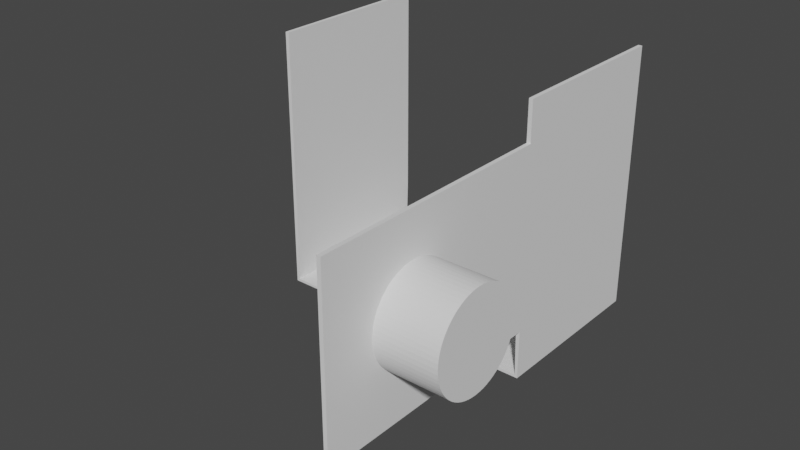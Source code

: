 # Source: j-cup-inlay.blend  (saved by Blender 4.3.34; exported with 4.5.12 LTS)
import bpy
from mathutils import Matrix  # noqa: F401  (used for matrix-valued properties, if any)

bpy.ops.wm.read_factory_settings(use_empty=True)
scene = bpy.context.scene
scene.name = 'Scene'

# ---- world
world_world = bpy.data.worlds.new('World'); scene.world = world_world
world_world.use_nodes = True; world_world.node_tree.nodes.clear()
_N = world_world.node_tree.nodes; _L = world_world.node_tree.links
n0 = _N.new('ShaderNodeOutputWorld'); n0.name = 'World Output'; n0.location = (300, 300)
n1 = _N.new('ShaderNodeBackground'); n1.name = 'Background'; n1.location = (10, 300)
n1.inputs[0].default_value = (0.05088, 0.05088, 0.05088, 1.0)
_L.new(n1.outputs[0], n0.inputs[0])
n0.is_active_output = True
world_world.color = (0.05088, 0.05088, 0.05088)
world_world.use_sun_shadow = False
world_world.sun_shadow_jitter_overblur = 0.0

# ---- meshes
me_cube_007 = bpy.data.meshes.new('Cube.007')
me_cube_007.from_pydata([(0.1, 0.0, 0.0), (0.1, 0.0, 1.4), (0.1, 5.0, 0.0), (0.1, 5.0, 1.4), (7.95, 0.0, 0.0), (7.95, 0.0, 1.4), (7.95, 5.0, 0.0), (7.95, 5.0, 1.4), (0.1, 0.0, 6.5), (0.1, 5.0, 6.5), (7.95, 5.0, 6.5), (7.95, 0.0, 6.5), (0.1, 0.0, 7.6), (0.1, 5.0, 7.6), (7.95, 5.0, 7.6), (7.95, 0.0, 7.6), (7.95, -7.0, 1.4), (7.95, -7.0, 6.5)], [], [(0, 1, 3, 2), (6, 7, 5, 4), (2, 6, 4, 0), (11, 10, 14, 15), (5, 7, 10, 11), (3, 1, 8, 9), (9, 8, 12, 13), (5, 11, 17, 16)])
me_cube_007.attributes.new('crease_vert', 'FLOAT', 'POINT').data.foreach_set('value', [0.0, 0.0, 0.0, 0.0, 0.0, 0.0, 0.0, 0.0, 0.0, 0.0, 0.0, 0.0, 0.0, 0.0, 0.0, 0.0, 0.0, 1.0])
_uv = me_cube_007.uv_layers.new(name='UVMap')
_uv.uv.foreach_set('vector', [0.375, 0.0, 0.625, 0.0, 0.625, 0.25, 0.375, 0.25, 0.375, 0.5, 0.625, 0.5, 0.625, 0.75, 0.375, 0.75, 0.125, 0.5, 0.375, 0.5, 0.375, 0.75, 0.125, 0.75, 0.625, 0.75, 0.625, 0.5, 0.625, 0.5, 0.625, 0.75, 0.625, 0.75, 0.625, 0.5, 0.625, 0.5, 0.625, 0.75, 0.625, 0.25, 0.625, 0.0, 0.625, 0.0, 0.625, 0.25, 0.625, 0.25, 0.625, 0.0, 0.625, 0.0, 0.625, 0.25, 0.625, 0.75, 0.625, 0.75, 0.625, 0.75, 0.625, 0.75])
me_cube_007.update()
me_cylinder_004 = bpy.data.meshes.new('Cylinder.004')
me_cylinder_004.from_pydata([(7.7, 1.325, 4.098e-08), (9.9, 1.325, -7.486e-08), (7.7, 1.319, -0.1299), (9.9, 1.319, -0.1299), (7.7, 1.3, -0.2585), (9.9, 1.3, -0.2585), (7.7, 1.268, -0.3846), (9.9, 1.268, -0.3846), (7.7, 1.224, -0.5071), (9.9, 1.224, -0.5071), (7.7, 1.169, -0.6246), (9.9, 1.169, -0.6246), (7.7, 1.102, -0.7361), (9.9, 1.102, -0.7361), (7.7, 1.024, -0.8406), (9.9, 1.024, -0.8406), (7.7, 0.9369, -0.9369), (9.9, 0.9369, -0.9369), (7.7, 0.8406, -1.024), (9.9, 0.8406, -1.024), (7.7, 0.7361, -1.102), (9.9, 0.7361, -1.102), (7.7, 0.6246, -1.169), (9.9, 0.6246, -1.169), (7.7, 0.5071, -1.224), (9.9, 0.5071, -1.224), (7.7, 0.3846, -1.268), (9.9, 0.3846, -1.268), (7.7, 0.2585, -1.3), (9.9, 0.2585, -1.3), (7.7, 0.1299, -1.319), (9.9, 0.1299, -1.319), (7.7, 0.0, -1.325), (9.9, 0.0, -1.325), (7.7, -0.1299, -1.319), (9.9, -0.1299, -1.319), (7.7, -0.2585, -1.3), (9.9, -0.2585, -1.3), (7.7, -0.3846, -1.268), (9.9, -0.3846, -1.268), (7.7, -0.5071, -1.224), (9.9, -0.5071, -1.224), (7.7, -0.6246, -1.169), (9.9, -0.6246, -1.169), (7.7, -0.7361, -1.102), (9.9, -0.7361, -1.102), (7.7, -0.8406, -1.024), (9.9, -0.8406, -1.024), (7.7, -0.9369, -0.9369), (9.9, -0.9369, -0.9369), (7.7, -1.024, -0.8406), (9.9, -1.024, -0.8406), (7.7, -1.102, -0.7361), (9.9, -1.102, -0.7361), (7.7, -1.169, -0.6246), (9.9, -1.169, -0.6246), (7.7, -1.224, -0.5071), (9.9, -1.224, -0.5071), (7.7, -1.268, -0.3846), (9.9, -1.268, -0.3846), (7.7, -1.3, -0.2585), (9.9, -1.3, -0.2585), (7.7, -1.319, -0.1299), (9.9, -1.319, -0.1299), (7.7, -1.325, 4.098e-08), (9.9, -1.325, -7.486e-08), (7.7, -1.319, 0.1299), (9.9, -1.319, 0.1299), (7.7, -1.3, 0.2585), (9.9, -1.3, 0.2585), (7.7, -1.268, 0.3846), (9.9, -1.268, 0.3846), (7.7, -1.224, 0.5071), (9.9, -1.224, 0.5071), (7.7, -1.169, 0.6246), (9.9, -1.169, 0.6246), (7.7, -1.102, 0.7361), (9.9, -1.102, 0.7361), (7.7, -1.024, 0.8406), (9.9, -1.024, 0.8406), (7.7, -0.9369, 0.9369), (9.9, -0.9369, 0.9369), (7.7, -0.8406, 1.024), (9.9, -0.8406, 1.024), (7.7, -0.7361, 1.102), (9.9, -0.7361, 1.102), (7.7, -0.6246, 1.169), (9.9, -0.6246, 1.169), (7.7, -0.5071, 1.224), (9.9, -0.5071, 1.224), (7.7, -0.3846, 1.268), (9.9, -0.3846, 1.268), (7.7, -0.2585, 1.3), (9.9, -0.2585, 1.3), (7.7, -0.1299, 1.319), (9.9, -0.1299, 1.319), (7.7, 0.0, 1.325), (9.9, 0.0, 1.325), (7.7, 0.1299, 1.319), (9.9, 0.1299, 1.319), (7.7, 0.2585, 1.3), (9.9, 0.2585, 1.3), (7.7, 0.3846, 1.268), (9.9, 0.3846, 1.268), (7.7, 0.5071, 1.224), (9.9, 0.5071, 1.224), (7.7, 0.6246, 1.169), (9.9, 0.6246, 1.169), (7.7, 0.7361, 1.102), (9.9, 0.7361, 1.102), (7.7, 0.8406, 1.024), (9.9, 0.8406, 1.024), (7.7, 0.9369, 0.9369), (9.9, 0.9369, 0.9369), (7.7, 1.024, 0.8406), (9.9, 1.024, 0.8406), (7.7, 1.102, 0.7361), (9.9, 1.102, 0.7361), (7.7, 1.169, 0.6246), (9.9, 1.169, 0.6246), (7.7, 1.224, 0.5071), (9.9, 1.224, 0.5071), (7.7, 1.268, 0.3846), (9.9, 1.268, 0.3846), (7.7, 1.3, 0.2585), (9.9, 1.3, 0.2585), (7.7, 1.319, 0.1299), (9.9, 1.319, 0.1299)], [], [(0, 1, 3, 2), (2, 3, 5, 4), (4, 5, 7, 6), (6, 7, 9, 8), (8, 9, 11, 10), (10, 11, 13, 12), (12, 13, 15, 14), (14, 15, 17, 16), (16, 17, 19, 18), (18, 19, 21, 20), (20, 21, 23, 22), (22, 23, 25, 24), (24, 25, 27, 26), (26, 27, 29, 28), (28, 29, 31, 30), (30, 31, 33, 32), (32, 33, 35, 34), (34, 35, 37, 36), (36, 37, 39, 38), (38, 39, 41, 40), (40, 41, 43, 42), (42, 43, 45, 44), (44, 45, 47, 46), (46, 47, 49, 48), (48, 49, 51, 50), (50, 51, 53, 52), (52, 53, 55, 54), (54, 55, 57, 56), (56, 57, 59, 58), (58, 59, 61, 60), (60, 61, 63, 62), (62, 63, 65, 64), (64, 65, 67, 66), (66, 67, 69, 68), (68, 69, 71, 70), (70, 71, 73, 72), (72, 73, 75, 74), (74, 75, 77, 76), (76, 77, 79, 78), (78, 79, 81, 80), (80, 81, 83, 82), (82, 83, 85, 84), (84, 85, 87, 86), (86, 87, 89, 88), (88, 89, 91, 90), (90, 91, 93, 92), (92, 93, 95, 94), (94, 95, 97, 96), (96, 97, 99, 98), (98, 99, 101, 100), (100, 101, 103, 102), (102, 103, 105, 104), (104, 105, 107, 106), (106, 107, 109, 108), (108, 109, 111, 110), (110, 111, 113, 112), (112, 113, 115, 114), (114, 115, 117, 116), (116, 117, 119, 118), (118, 119, 121, 120), (120, 121, 123, 122), (122, 123, 125, 124), (3, 1, 127, 125, 123, 121, 119, 117, 115, 113, 111, 109, 107, 105, 103, 101, 99, 97, 95, 93, 91, 89, 87, 85, 83, 81, 79, 77, 75, 73, 71, 69, 67, 65, 63, 61, 59, 57, 55, 53, 51, 49, 47, 45, 43, 41, 39, 37, 35, 33, 31, 29, 27, 25, 23, 21, 19, 17, 15, 13, 11, 9, 7, 5), (124, 125, 127, 126), (126, 127, 1, 0), (0, 2, 4, 6, 8, 10, 12, 14, 16, 18, 20, 22, 24, 26, 28, 30, 32, 34, 36, 38, 40, 42, 44, 46, 48, 50, 52, 54, 56, 58, 60, 62, 64, 66, 68, 70, 72, 74, 76, 78, 80, 82, 84, 86, 88, 90, 92, 94, 96, 98, 100, 102, 104, 106, 108, 110, 112, 114, 116, 118, 120, 122, 124, 126)])
_uv = me_cylinder_004.uv_layers.new(name='UVMap')
_uv.uv.foreach_set('vector', [1.0, 0.5, 1.0, 1.0, 0.9844, 1.0, 0.9844, 0.5, 0.9844, 0.5, 0.9844, 1.0, 0.9688, 1.0, 0.9688, 0.5, 0.9688, 0.5, 0.9688, 1.0, 0.9531, 1.0, 0.9531, 0.5, 0.9531, 0.5, 0.9531, 1.0, 0.9375, 1.0, 0.9375, 0.5, 0.9375, 0.5, 0.9375, 1.0, 0.9219, 1.0, 0.9219, 0.5, 0.9219, 0.5, 0.9219, 1.0, 0.9062, 1.0, 0.9062, 0.5, 0.9062, 0.5, 0.9062, 1.0, 0.8906, 1.0, 0.8906, 0.5, 0.8906, 0.5, 0.8906, 1.0, 0.875, 1.0, 0.875, 0.5, 0.875, 0.5, 0.875, 1.0, 0.8594, 1.0, 0.8594, 0.5, 0.8594, 0.5, 0.8594, 1.0, 0.8438, 1.0, 0.8438, 0.5, 0.8438, 0.5, 0.8438, 1.0, 0.8281, 1.0, 0.8281, 0.5, 0.8281, 0.5, 0.8281, 1.0, 0.8125, 1.0, 0.8125, 0.5, 0.8125, 0.5, 0.8125, 1.0, 0.7969, 1.0, 0.7969, 0.5, 0.7969, 0.5, 0.7969, 1.0, 0.7812, 1.0, 0.7812, 0.5, 0.7812, 0.5, 0.7812, 1.0, 0.7656, 1.0, 0.7656, 0.5, 0.7656, 0.5, 0.7656, 1.0, 0.75, 1.0, 0.75, 0.5, 0.75, 0.5, 0.75, 1.0, 0.7344, 1.0, 0.7344, 0.5, 0.7344, 0.5, 0.7344, 1.0, 0.7188, 1.0, 0.7188, 0.5, 0.7188, 0.5, 0.7188, 1.0, 0.7031, 1.0, 0.7031, 0.5, 0.7031, 0.5, 0.7031, 1.0, 0.6875, 1.0, 0.6875, 0.5, 0.6875, 0.5, 0.6875, 1.0, 0.6719, 1.0, 0.6719, 0.5, 0.6719, 0.5, 0.6719, 1.0, 0.6562, 1.0, 0.6562, 0.5, 0.6562, 0.5, 0.6562, 1.0, 0.6406, 1.0, 0.6406, 0.5, 0.6406, 0.5, 0.6406, 1.0, 0.625, 1.0, 0.625, 0.5, 0.625, 0.5, 0.625, 1.0, 0.6094, 1.0, 0.6094, 0.5, 0.6094, 0.5, 0.6094, 1.0, 0.5938, 1.0, 0.5938, 0.5, 0.5938, 0.5, 0.5938, 1.0, 0.5781, 1.0, 0.5781, 0.5, 0.5781, 0.5, 0.5781, 1.0, 0.5625, 1.0, 0.5625, 0.5, 0.5625, 0.5, 0.5625, 1.0, 0.5469, 1.0, 0.5469, 0.5, 0.5469, 0.5, 0.5469, 1.0, 0.5312, 1.0, 0.5312, 0.5, 0.5312, 0.5, 0.5312, 1.0, 0.5156, 1.0, 0.5156, 0.5, 0.5156, 0.5, 0.5156, 1.0, 0.5, 1.0, 0.5, 0.5, 0.5, 0.5, 0.5, 1.0, 0.4844, 1.0, 0.4844, 0.5, 0.4844, 0.5, 0.4844, 1.0, 0.4688, 1.0, 0.4688, 0.5, 0.4688, 0.5, 0.4688, 1.0, 0.4531, 1.0, 0.4531, 0.5, 0.4531, 0.5, 0.4531, 1.0, 0.4375, 1.0, 0.4375, 0.5, 0.4375, 0.5, 0.4375, 1.0, 0.4219, 1.0, 0.4219, 0.5, 0.4219, 0.5, 0.4219, 1.0, 0.4062, 1.0, 0.4062, 0.5, 0.4062, 0.5, 0.4062, 1.0, 0.3906, 1.0, 0.3906, 0.5, 0.3906, 0.5, 0.3906, 1.0, 0.375, 1.0, 0.375, 0.5, 0.375, 0.5, 0.375, 1.0, 0.3594, 1.0, 0.3594, 0.5, 0.3594, 0.5, 0.3594, 1.0, 0.3438, 1.0, 0.3438, 0.5, 0.3438, 0.5, 0.3438, 1.0, 0.3281, 1.0, 0.3281, 0.5, 0.3281, 0.5, 0.3281, 1.0, 0.3125, 1.0, 0.3125, 0.5, 0.3125, 0.5, 0.3125, 1.0, 0.2969, 1.0, 0.2969, 0.5, 0.2969, 0.5, 0.2969, 1.0, 0.2812, 1.0, 0.2812, 0.5, 0.2812, 0.5, 0.2812, 1.0, 0.2656, 1.0, 0.2656, 0.5, 0.2656, 0.5, 0.2656, 1.0, 0.25, 1.0, 0.25, 0.5, 0.25, 0.5, 0.25, 1.0, 0.2344, 1.0, 0.2344, 0.5, 0.2344, 0.5, 0.2344, 1.0, 0.2188, 1.0, 0.2188, 0.5, 0.2188, 0.5, 0.2188, 1.0, 0.2031, 1.0, 0.2031, 0.5, 0.2031, 0.5, 0.2031, 1.0, 0.1875, 1.0, 0.1875, 0.5, 0.1875, 0.5, 0.1875, 1.0, 0.1719, 1.0, 0.1719, 0.5, 0.1719, 0.5, 0.1719, 1.0, 0.1562, 1.0, 0.1562, 0.5, 0.1562, 0.5, 0.1562, 1.0, 0.1406, 1.0, 0.1406, 0.5, 0.1406, 0.5, 0.1406, 1.0, 0.125, 1.0, 0.125, 0.5, 0.125, 0.5, 0.125, 1.0, 0.1094, 1.0, 0.1094, 0.5, 0.1094, 0.5, 0.1094, 1.0, 0.09375, 1.0, 0.09375, 0.5, 0.09375, 0.5, 0.09375, 1.0, 0.07812, 1.0, 0.07812, 0.5, 0.07812, 0.5, 0.07812, 1.0, 0.0625, 1.0, 0.0625, 0.5, 0.0625, 0.5, 0.0625, 1.0, 0.04688, 1.0, 0.04688, 0.5, 0.04688, 0.5, 0.04688, 1.0, 0.03125, 1.0, 0.03125, 0.5, 0.2735, 0.4888, 0.25, 0.49, 0.2265, 0.4888, 0.2032, 0.4854, 0.1803, 0.4797, 0.1582, 0.4717, 0.1369, 0.4617, 0.1167, 0.4496, 0.09775, 0.4355, 0.08029, 0.4197, 0.06448, 0.4023, 0.05045, 0.3833, 0.03834, 0.3631, 0.02827, 0.3418, 0.02033, 0.3197, 0.01461, 0.2968, 0.01116, 0.2735, 0.01, 0.25, 0.01116, 0.2265, 0.01461, 0.2032, 0.02033, 0.1803, 0.02827, 0.1582, 0.03834, 0.1369, 0.05045, 0.1167, 0.06448, 0.09775, 0.08029, 0.08029, 0.09775, 0.06448, 0.1167, 0.05045, 0.1369, 0.03834, 0.1582, 0.02827, 0.1803, 0.02033, 0.2032, 0.01461, 0.2265, 0.01116, 0.25, 0.01, 0.2735, 0.01116, 0.2968, 0.01461, 0.3197, 0.02033, 0.3418, 0.02827, 0.3631, 0.03834, 0.3833, 0.05045, 0.4023, 0.06448, 0.4197, 0.08029, 0.4355, 0.09775, 0.4496, 0.1167, 0.4617, 0.1369, 0.4717, 0.1582, 0.4797, 0.1803, 0.4854, 0.2032, 0.4888, 0.2265, 0.49, 0.25, 0.4888, 0.2735, 0.4854, 0.2968, 0.4797, 0.3197, 0.4717, 0.3418, 0.4617, 0.3631, 0.4496, 0.3833, 0.4355, 0.4023, 0.4197, 0.4197, 0.4023, 0.4355, 0.3833, 0.4496, 0.3631, 0.4617, 0.3418, 0.4717, 0.3197, 0.4797, 0.2968, 0.4854, 0.03125, 0.5, 0.03125, 1.0, 0.01562, 1.0, 0.01562, 0.5, 0.01562, 0.5, 0.01562, 1.0, 0.0, 1.0, 0.0, 0.5, 0.75, 0.49, 0.7735, 0.4888, 0.7968, 0.4854, 0.8197, 0.4797, 0.8418, 0.4717, 0.8631, 0.4617, 0.8833, 0.4496, 0.9023, 0.4355, 0.9197, 0.4197, 0.9355, 0.4023, 0.9496, 0.3833, 0.9617, 0.3631, 0.9717, 0.3418, 0.9797, 0.3197, 0.9854, 0.2968, 0.9888, 0.2735, 0.99, 0.25, 0.9888, 0.2265, 0.9854, 0.2032, 0.9797, 0.1803, 0.9717, 0.1582, 0.9617, 0.1369, 0.9496, 0.1167, 0.9355, 0.09775, 0.9197, 0.08029, 0.9023, 0.06448, 0.8833, 0.05045, 0.8631, 0.03834, 0.8418, 0.02827, 0.8197, 0.02033, 0.7968, 0.01461, 0.7735, 0.01116, 0.75, 0.01, 0.7265, 0.01116, 0.7032, 0.01461, 0.6803, 0.02033, 0.6582, 0.02827, 0.6369, 0.03834, 0.6167, 0.05045, 0.5977, 0.06448, 0.5803, 0.08029, 0.5645, 0.09775, 0.5504, 0.1167, 0.5383, 0.1369, 0.5283, 0.1582, 0.5203, 0.1803, 0.5146, 0.2032, 0.5112, 0.2265, 0.51, 0.25, 0.5112, 0.2735, 0.5146, 0.2968, 0.5203, 0.3197, 0.5283, 0.3418, 0.5383, 0.3631, 0.5504, 0.3833, 0.5645, 0.4023, 0.5803, 0.4197, 0.5977, 0.4355, 0.6167, 0.4496, 0.6369, 0.4617, 0.6582, 0.4717, 0.6803, 0.4797, 0.7032, 0.4854, 0.7265, 0.4888])
me_cylinder_004.update()

# ---- objects
ob_cube = bpy.data.objects.new('Cube', me_cube_007)
ob_cylinder = bpy.data.objects.new('Cylinder', me_cylinder_004)

# ---- transforms, parenting, visibility, modifiers, constraints
ob_cube.location = (0.0, 0.0, 0.0)
_m = ob_cube.modifiers.new('Bevel', 'BEVEL')
_m.width = 0.8
_m.width_pct = 0.8
_m.segments = 12
_m.affect = 'VERTICES'
_m.limit_method = 'WEIGHT'
_m = ob_cube.modifiers.new('Bevel.001', 'BEVEL')
_m.width = 0.3
_m.width_pct = 0.3
_m.segments = 12
_m.limit_method = 'WEIGHT'
_m = ob_cube.modifiers.new('Boolean', 'BOOLEAN')
_m.object = ob_cylinder
_m = ob_cube.modifiers.new('Solidify', 'SOLIDIFY')
_m.thickness = 0.11
ob_cylinder.location = (-0.2359, -4.25, 3.95)

# ---- collection membership
scene.collection.objects.link(ob_cube)
scene.collection.objects.link(ob_cylinder)

# ---- scene / render settings (as saved in the file)
scene.frame_start = 1; scene.frame_end = 250; scene.frame_set(110)
scene.render.engine = 'BLENDER_EEVEE_NEXT'
scene.cycles.sampling_pattern = 'TABULATED_SOBOL'
scene.view_settings.view_transform = 'Filmic'
scene.unit_settings.scale_length = 0.01
bpy.context.view_layer.update()

# ---- added for rendering (the .blend has no active camera and no usable light): camera, sun
cam_auto = bpy.data.cameras.new('AutoCamera')
cam_auto.lens = 50.0
cam_auto.sensor_width = 36.0
cam_auto.clip_end = 1000.0
ob_auto_camera = bpy.data.objects.new('AutoCamera', cam_auto)
scene.collection.objects.link(ob_auto_camera)
ob_auto_camera.location = (20.7256, -20.0123, 16.4748)
ob_auto_camera.rotation_euler = (1.09748, -7.21219e-08, 0.694738)
scene.camera = ob_auto_camera
light_auto_sun = bpy.data.lights.new('AutoSun', 'SUN')
light_auto_sun.energy = 3.0
light_auto_sun.angle = 0.0523599
ob_auto_sun = bpy.data.objects.new('AutoSun', light_auto_sun)
scene.collection.objects.link(ob_auto_sun)
ob_auto_sun.rotation_euler = (0.872665, 0.174533, 0.523599)
bpy.context.view_layer.update()
